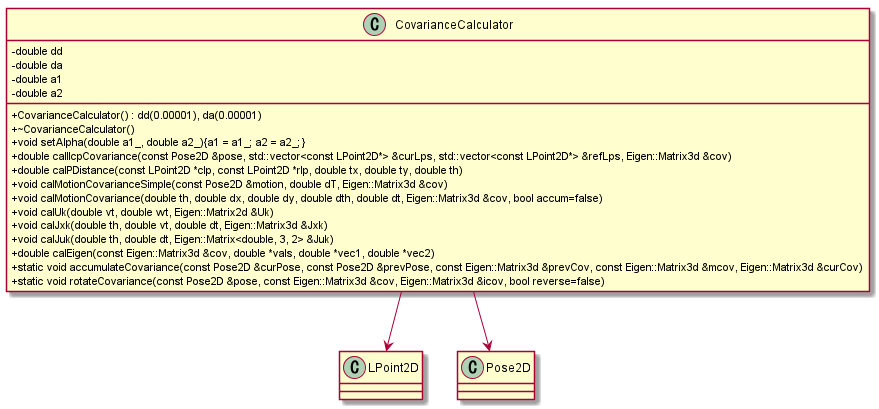

The diagram above was rendered by PlantUML. Its source (embedded in the PNG):
@startuml

skinparam classAttributeIconSize 0

class CovarianceCalculator
{
    - double dd
    - double da
    - double a1
    - double a2
    + CovarianceCalculator() : dd(0.00001), da(0.00001)
    + ~CovarianceCalculator()
    + void setAlpha(double a1_, double a2_){a1 = a1_; a2 = a2_;}
    + double callIcpCovariance(const Pose2D &pose, std::vector<const LPoint2D*> &curLps, std::vector<const LPoint2D*> &refLps, Eigen::Matrix3d &cov)
    + double calPDistance(const LPoint2D *clp, const LPoint2D *rlp, double tx, double ty, double th)
    + void calMotionCovarianceSimple(const Pose2D &motion, double dT, Eigen::Matrix3d &cov)
    + void calMotionCovariance(double th, double dx, double dy, double dth, double dt, Eigen::Matrix3d &cov, bool accum=false)
    + void calUk(double vt, double wt, Eigen::Matrix2d &Uk)
    + void calJxk(double th, double vt, double dt, Eigen::Matrix3d &Jxk)
    + void calJuk(double th, double dt, Eigen::Matrix<double, 3, 2> &Juk)
    + double calEigen(const Eigen::Matrix3d &cov, double *vals, double *vec1, double *vec2)
    + static void accumulateCovariance(const Pose2D &curPose, const Pose2D &prevPose, const Eigen::Matrix3d &prevCov, const Eigen::Matrix3d &mcov, Eigen::Matrix3d &curCov)
    + static void rotateCovariance(const Pose2D &pose, const Eigen::Matrix3d &cov, Eigen::Matrix3d &icov, bool reverse=false)
}

CovarianceCalculator --> LPoint2D
CovarianceCalculator --> Pose2D

@enduml